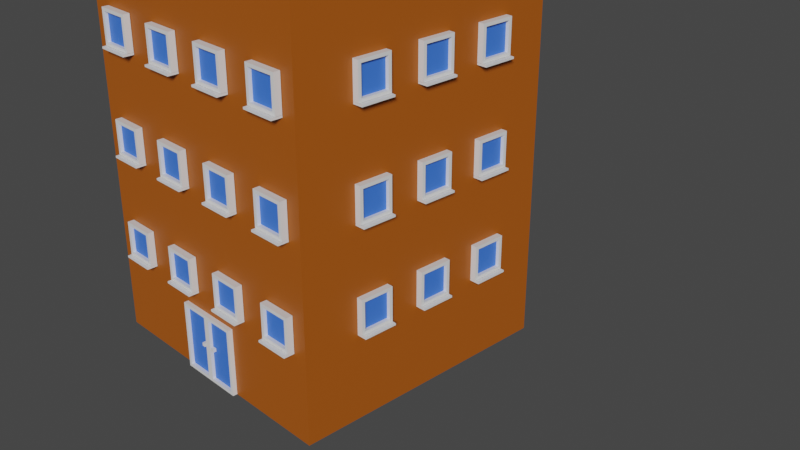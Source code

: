 # Source: bolk2.blend  (saved by Blender 2.82.7; exported with 4.5.12 LTS)
import bpy
from mathutils import Matrix  # noqa: F401  (used for matrix-valued properties, if any)

bpy.ops.wm.read_factory_settings(use_empty=True)
scene = bpy.context.scene
scene.name = 'Scene'

# ---- collections
col_collection = bpy.data.collections.new('Collection'); scene.collection.children.link(col_collection)
col_jedmastronaokien = bpy.data.collections.new('jedmaStronaOkien'); col_collection.children.link(col_jedmastronaokien)
col_jedmastronaokien_003 = bpy.data.collections.new('jedmaStronaOkien.003'); col_collection.children.link(col_jedmastronaokien_003)
col_jedmastronaokien_001 = bpy.data.collections.new('jedmaStronaOkien.001'); col_collection.children.link(col_jedmastronaokien_001)
col_jedmastronaokien_004 = bpy.data.collections.new('jedmaStronaOkien.004'); col_collection.children.link(col_jedmastronaokien_004)
col_jedmastronaokien_002 = bpy.data.collections.new('jedmaStronaOkien.002'); col_collection.children.link(col_jedmastronaokien_002)
col_jedmastronaokien_005 = bpy.data.collections.new('jedmaStronaOkien.005'); col_collection.children.link(col_jedmastronaokien_005)

# ---- materials (node trees are filled in below, after node groups)
mat_material_001 = bpy.data.materials.new('Material.001')
mat_material_001.use_transparent_shadow = False
mat_dach = bpy.data.materials.new('Dach')
mat_dach.use_transparent_shadow = False
mat_okno = bpy.data.materials.new('Okno')
mat_okno.use_transparent_shadow = False
mat_rama = bpy.data.materials.new('Rama')
mat_rama.use_transparent_shadow = False

# ---- material node trees
mat_material_001.use_nodes = True; mat_material_001.node_tree.nodes.clear()
_N = mat_material_001.node_tree.nodes; _L = mat_material_001.node_tree.links
n0 = _N.new('ShaderNodeOutputMaterial'); n0.name = 'Material Output'; n0.location = (300, 300)
n1 = _N.new('ShaderNodeBsdfPrincipled'); n1.name = 'Principled BSDF'; n1.location = (10, 300)
n1.distribution = 'GGX'
n1.subsurface_method = 'BURLEY'
n1.inputs[0].default_value = (0.3931, 0.09092, 0.004224, 1.0)
n1.inputs[3].default_value = 1.45
n1.inputs[27].default_value = (0.0, 0.0, 0.0, 1.0)
n1.inputs[28].default_value = 1.0
_L.new(n1.outputs[0], n0.inputs[0])
n0.is_active_output = True
mat_dach.use_nodes = True; mat_dach.node_tree.nodes.clear()
_N = mat_dach.node_tree.nodes; _L = mat_dach.node_tree.links
n0 = _N.new('ShaderNodeOutputMaterial'); n0.name = 'Material Output'; n0.location = (300, 300)
n1 = _N.new('ShaderNodeBsdfPrincipled'); n1.name = 'Principled BSDF'; n1.location = (10, 300)
n1.distribution = 'GGX'
n1.subsurface_method = 'BURLEY'
n1.inputs[0].default_value = (0.003095, 0.003095, 0.003095, 1.0)
n1.inputs[3].default_value = 1.45
n1.inputs[27].default_value = (0.0, 0.0, 0.0, 1.0)
n1.inputs[28].default_value = 1.0
_L.new(n1.outputs[0], n0.inputs[0])
n0.is_active_output = True
mat_okno.use_nodes = True; mat_okno.node_tree.nodes.clear()
_N = mat_okno.node_tree.nodes; _L = mat_okno.node_tree.links
n0 = _N.new('ShaderNodeOutputMaterial'); n0.name = 'Material Output'; n0.location = (300, 300)
n1 = _N.new('ShaderNodeBsdfPrincipled'); n1.name = 'Principled BSDF'; n1.location = (10, 300)
n1.distribution = 'GGX'
n1.subsurface_method = 'BURLEY'
n1.inputs[0].default_value = (0.04615, 0.1739, 0.8, 1.0)
n1.inputs[3].default_value = 1.45
n1.inputs[27].default_value = (0.0, 0.0, 0.0, 1.0)
n1.inputs[28].default_value = 1.0
_L.new(n1.outputs[0], n0.inputs[0])
n0.is_active_output = True
mat_rama.use_nodes = True; mat_rama.node_tree.nodes.clear()
_N = mat_rama.node_tree.nodes; _L = mat_rama.node_tree.links
n0 = _N.new('ShaderNodeOutputMaterial'); n0.name = 'Material Output'; n0.location = (300, 300)
n1 = _N.new('ShaderNodeBsdfPrincipled'); n1.name = 'Principled BSDF'; n1.location = (10, 300)
n1.distribution = 'GGX'
n1.subsurface_method = 'BURLEY'
n1.inputs[3].default_value = 1.45
n1.inputs[27].default_value = (0.0, 0.0, 0.0, 1.0)
n1.inputs[28].default_value = 1.0
_L.new(n1.outputs[0], n0.inputs[0])
n0.is_active_output = True

# ---- world
world_world = bpy.data.worlds.new('World'); scene.world = world_world
world_world.use_nodes = True; world_world.node_tree.nodes.clear()
_N = world_world.node_tree.nodes; _L = world_world.node_tree.links
n0 = _N.new('ShaderNodeOutputWorld'); n0.name = 'World Output'; n0.location = (300, 300)
n1 = _N.new('ShaderNodeBackground'); n1.name = 'Background'; n1.location = (10, 300)
n1.inputs[0].default_value = (0.05088, 0.05088, 0.05088, 1.0)
_L.new(n1.outputs[0], n0.inputs[0])
n0.is_active_output = True
world_world.color = (0.05088, 0.05088, 0.05088)
world_world.use_sun_shadow = False
world_world.sun_shadow_jitter_overblur = 0.0

# ---- cameras
cam_camera = bpy.data.cameras.new('Camera')
cam_camera.clip_end = 100.0
cam_camera.ortho_scale = 7.314

# ---- lights
light_light = bpy.data.lights.new('Light', 'SUN')
light_light.transmission_factor = 0.0
light_light.angle = 0.1993
light_light.energy = 3.0
light_light.shadow_soft_size = 0.1
light_light.shadow_cascade_max_distance = 1000.0

# ---- meshes
me_cube_001 = bpy.data.meshes.new('Cube.001')
me_cube_001.from_pydata([(-4.0, -4.0, 0.09419), (-3.695, -3.695, 14.59), (-4.0, 4.0, 0.09419), (-3.695, 3.695, 14.59), (4.0, -4.0, 0.09419), (3.695, -3.695, 14.59), (4.0, 4.0, 0.09419), (3.695, 3.695, 14.59), (-4.0, -4.0, 14.59), (-4.0, 4.0, 14.59), (4.0, 4.0, 14.59), (4.0, -4.0, 14.59), (-3.695, -3.695, 14.19), (-3.695, 3.695, 14.19), (3.695, 3.695, 14.19), (3.695, -3.695, 14.19)], [], [(0, 8, 9, 2), (2, 9, 10, 6), (6, 10, 11, 4), (4, 11, 8, 0), (2, 6, 4, 0), (1, 5, 15, 12), (1, 3, 9, 8), (3, 7, 10, 9), (7, 5, 11, 10), (5, 1, 8, 11), (14, 13, 12, 15), (7, 3, 13, 14), (5, 7, 14, 15), (3, 1, 12, 13)])
me_cube_001.polygons.foreach_set('material_index', [0, 0, 0, 0, 0, 0, 0, 0, 0, 0, 1, 0, 0, 0])
_uv = me_cube_001.uv_layers.new(name='UVMap')
_uv.uv.foreach_set('vector', [0.375, 0.0, 0.625, 0.0, 0.625, 0.25, 0.375, 0.25, 0.375, 0.25, 0.625, 0.25, 0.625, 0.5, 0.375, 0.5, 0.375, 0.5, 0.625, 0.5, 0.625, 0.75, 0.375, 0.75, 0.375, 0.75, 0.625, 0.75, 0.625, 1.0, 0.375, 1.0, 0.125, 0.5, 0.375, 0.5, 0.375, 0.75, 0.125, 0.75, 0.8655, 0.7405, 0.6345, 0.7405, 0.6345, 0.7405, 0.8655, 0.7405, 0.8655, 0.7405, 0.8655, 0.5095, 0.875, 0.5, 0.875, 0.75, 0.8655, 0.5095, 0.6345, 0.5095, 0.625, 0.5, 0.875, 0.5, 0.6345, 0.5095, 0.6345, 0.7405, 0.625, 0.75, 0.625, 0.5, 0.6345, 0.7405, 0.8655, 0.7405, 0.875, 0.75, 0.625, 0.75, 0.6345, 0.5095, 0.8655, 0.5095, 0.8655, 0.7405, 0.6345, 0.7405, 0.6345, 0.5095, 0.8655, 0.5095, 0.8655, 0.5095, 0.6345, 0.5095, 0.6345, 0.7405, 0.6345, 0.5095, 0.6345, 0.5095, 0.6345, 0.7405, 0.8655, 0.5095, 0.8655, 0.7405, 0.8655, 0.7405, 0.8655, 0.5095])
me_cube_001.materials.append(mat_material_001)
me_cube_001.materials.append(mat_dach)
me_cube_001.use_remesh_fix_poles = True
me_cube_001.use_remesh_preserve_attributes = False
me_cube_001.use_mirror_vertex_groups = False
me_cube_001.update()
me_cube_002 = bpy.data.meshes.new('Cube.002')
me_cube_002.from_pydata([(-0.4067, -0.06253, -0.2281), (-0.4067, -0.06253, 0.5843), (-0.5005, 0.1306, -0.3219), (-0.5005, 0.1306, 0.6781), (0.4057, -0.06253, -0.2281), (0.4057, -0.06253, 0.5843), (0.4995, 0.1306, -0.3219), (0.4995, 0.1306, 0.6781), (-0.5005, -0.06253, -0.3219), (-0.5005, -0.06253, 0.6781), (0.4995, -0.06253, 0.6781), (0.4995, -0.06253, -0.3219), (-0.4067, 0.04148, -0.2281), (-0.4067, 0.04148, 0.5843), (0.4057, 0.04148, 0.5843), (0.4057, 0.04148, -0.2281), (-0.499, 0.1318, -0.3277), (0.501, 0.1318, -0.3277), (-0.499, -0.1789, -0.3277), (0.501, -0.1789, -0.3277), (-0.499, 0.1318, -0.3847), (-0.499, -0.1789, -0.3847), (0.501, 0.1318, -0.3847), (0.501, -0.1789, -0.3847)], [], [(8, 9, 3, 2), (6, 7, 10, 11), (0, 4, 15, 12), (7, 3, 9, 10), (0, 1, 9, 8), (5, 4, 11, 10), (4, 0, 8, 11), (1, 5, 10, 9), (15, 14, 13, 12), (1, 0, 12, 13), (5, 1, 13, 14), (4, 5, 14, 15), (16, 18, 19, 17), (20, 22, 23, 21), (17, 19, 23, 22), (18, 16, 20, 21), (19, 18, 21, 23)])
me_cube_002.polygons.foreach_set('material_index', [1, 1, 1, 1, 1, 1, 1, 1, 0, 1, 1, 1, 1, 1, 1, 1, 1])
_uv = me_cube_002.uv_layers.new(name='UVMap')
_uv.uv.foreach_set('vector', [0.375, 0.0, 0.625, 0.0, 0.625, 0.25, 0.375, 0.25, 0.375, 0.5, 0.625, 0.5, 0.625, 0.75, 0.375, 0.75, 0.3984, 0.9766, 0.3984, 0.7734, 0.3984, 0.7734, 0.3984, 0.9766, 0.625, 0.5, 0.875, 0.5, 0.875, 0.75, 0.625, 0.75, 0.3984, 0.9766, 0.6016, 0.9766, 0.625, 1.0, 0.375, 1.0, 0.6016, 0.7734, 0.3984, 0.7734, 0.375, 0.75, 0.625, 0.75, 0.3984, 0.7734, 0.3984, 0.9766, 0.375, 1.0, 0.375, 0.75, 0.6016, 0.9766, 0.6016, 0.7734, 0.625, 0.75, 0.625, 1.0, 0.3984, 0.7734, 0.6016, 0.7734, 0.6016, 0.9766, 0.3984, 0.9766, 0.6016, 0.9766, 0.3984, 0.9766, 0.3984, 0.9766, 0.6016, 0.9766, 0.6016, 0.7734, 0.6016, 0.9766, 0.6016, 0.9766, 0.6016, 0.7734, 0.3984, 0.7734, 0.6016, 0.7734, 0.6016, 0.7734, 0.3984, 0.7734, 0.125, 0.5, 0.125, 0.75, 0.375, 0.75, 0.375, 0.5, 0.125, 0.5, 0.375, 0.5, 0.375, 0.75, 0.125, 0.75, 0.375, 0.5, 0.375, 0.75, 0.375, 0.75, 0.375, 0.5, 0.125, 0.75, 0.125, 0.5, 0.125, 0.5, 0.125, 0.75, 0.375, 0.75, 0.125, 0.75, 0.125, 0.75, 0.375, 0.75])
me_cube_002.materials.append(mat_okno)
me_cube_002.materials.append(mat_rama)
me_cube_002.use_remesh_fix_poles = True
me_cube_002.use_remesh_preserve_attributes = False
me_cube_002.use_mirror_vertex_groups = False
me_cube_002.update()
me_cube_003 = bpy.data.meshes.new('Cube.003')
me_cube_003.from_pydata([(-0.4067, -0.06253, -0.2281), (-0.4067, -0.06253, 0.5843), (-0.5005, 0.1306, -0.3219), (-0.5005, 0.1306, 0.6781), (0.4057, -0.06253, -0.2281), (0.4057, -0.06253, 0.5843), (0.4995, 0.1306, -0.3219), (0.4995, 0.1306, 0.6781), (-0.5005, -0.06253, -0.3219), (-0.5005, -0.06253, 0.6781), (0.4995, -0.06253, 0.6781), (0.4995, -0.06253, -0.3219), (-0.4067, 0.04148, -0.2281), (-0.4067, 0.04148, 0.5843), (0.4057, 0.04148, 0.5843), (0.4057, 0.04148, -0.2281), (-0.499, 0.1318, -0.3277), (0.501, 0.1318, -0.3277), (-0.499, -0.1789, -0.3277), (0.501, -0.1789, -0.3277), (-0.499, 0.1318, -0.3847), (-0.499, -0.1789, -0.3847), (0.501, 0.1318, -0.3847), (0.501, -0.1789, -0.3847)], [], [(8, 9, 3, 2), (6, 7, 10, 11), (0, 4, 15, 12), (7, 3, 9, 10), (0, 1, 9, 8), (5, 4, 11, 10), (4, 0, 8, 11), (1, 5, 10, 9), (15, 14, 13, 12), (1, 0, 12, 13), (5, 1, 13, 14), (4, 5, 14, 15), (16, 18, 19, 17), (20, 22, 23, 21), (17, 19, 23, 22), (18, 16, 20, 21), (19, 18, 21, 23)])
me_cube_003.polygons.foreach_set('material_index', [1, 1, 1, 1, 1, 1, 1, 1, 0, 1, 1, 1, 1, 1, 1, 1, 1])
_uv = me_cube_003.uv_layers.new(name='UVMap')
_uv.uv.foreach_set('vector', [0.375, 0.0, 0.625, 0.0, 0.625, 0.25, 0.375, 0.25, 0.375, 0.5, 0.625, 0.5, 0.625, 0.75, 0.375, 0.75, 0.3984, 0.9766, 0.3984, 0.7734, 0.3984, 0.7734, 0.3984, 0.9766, 0.625, 0.5, 0.875, 0.5, 0.875, 0.75, 0.625, 0.75, 0.3984, 0.9766, 0.6016, 0.9766, 0.625, 1.0, 0.375, 1.0, 0.6016, 0.7734, 0.3984, 0.7734, 0.375, 0.75, 0.625, 0.75, 0.3984, 0.7734, 0.3984, 0.9766, 0.375, 1.0, 0.375, 0.75, 0.6016, 0.9766, 0.6016, 0.7734, 0.625, 0.75, 0.625, 1.0, 0.3984, 0.7734, 0.6016, 0.7734, 0.6016, 0.9766, 0.3984, 0.9766, 0.6016, 0.9766, 0.3984, 0.9766, 0.3984, 0.9766, 0.6016, 0.9766, 0.6016, 0.7734, 0.6016, 0.9766, 0.6016, 0.9766, 0.6016, 0.7734, 0.3984, 0.7734, 0.6016, 0.7734, 0.6016, 0.7734, 0.3984, 0.7734, 0.125, 0.5, 0.125, 0.75, 0.375, 0.75, 0.375, 0.5, 0.125, 0.5, 0.375, 0.5, 0.375, 0.75, 0.125, 0.75, 0.375, 0.5, 0.375, 0.75, 0.375, 0.75, 0.375, 0.5, 0.125, 0.75, 0.125, 0.5, 0.125, 0.5, 0.125, 0.75, 0.375, 0.75, 0.125, 0.75, 0.125, 0.75, 0.375, 0.75])
me_cube_003.materials.append(mat_okno)
me_cube_003.materials.append(mat_rama)
me_cube_003.use_remesh_fix_poles = True
me_cube_003.use_remesh_preserve_attributes = False
me_cube_003.use_mirror_vertex_groups = False
me_cube_003.update()
me_cube_004 = bpy.data.meshes.new('Cube.004')
me_cube_004.from_pydata([(-0.4067, -0.06253, -0.2281), (-0.4067, -0.06253, 0.5843), (-0.5005, 0.1306, -0.3219), (-0.5005, 0.1306, 0.6781), (0.4057, -0.06253, -0.2281), (0.4057, -0.06253, 0.5843), (0.4995, 0.1306, -0.3219), (0.4995, 0.1306, 0.6781), (-0.5005, -0.06253, -0.3219), (-0.5005, -0.06253, 0.6781), (0.4995, -0.06253, 0.6781), (0.4995, -0.06253, -0.3219), (-0.4067, 0.04148, -0.2281), (-0.4067, 0.04148, 0.5843), (0.4057, 0.04148, 0.5843), (0.4057, 0.04148, -0.2281), (-0.499, 0.1318, -0.3277), (0.501, 0.1318, -0.3277), (-0.499, -0.1789, -0.3277), (0.501, -0.1789, -0.3277), (-0.499, 0.1318, -0.3847), (-0.499, -0.1789, -0.3847), (0.501, 0.1318, -0.3847), (0.501, -0.1789, -0.3847)], [], [(8, 9, 3, 2), (6, 7, 10, 11), (0, 4, 15, 12), (7, 3, 9, 10), (0, 1, 9, 8), (5, 4, 11, 10), (4, 0, 8, 11), (1, 5, 10, 9), (15, 14, 13, 12), (1, 0, 12, 13), (5, 1, 13, 14), (4, 5, 14, 15), (16, 18, 19, 17), (20, 22, 23, 21), (17, 19, 23, 22), (18, 16, 20, 21), (19, 18, 21, 23)])
me_cube_004.polygons.foreach_set('material_index', [1, 1, 1, 1, 1, 1, 1, 1, 0, 1, 1, 1, 1, 1, 1, 1, 1])
_uv = me_cube_004.uv_layers.new(name='UVMap')
_uv.uv.foreach_set('vector', [0.375, 0.0, 0.625, 0.0, 0.625, 0.25, 0.375, 0.25, 0.375, 0.5, 0.625, 0.5, 0.625, 0.75, 0.375, 0.75, 0.3984, 0.9766, 0.3984, 0.7734, 0.3984, 0.7734, 0.3984, 0.9766, 0.625, 0.5, 0.875, 0.5, 0.875, 0.75, 0.625, 0.75, 0.3984, 0.9766, 0.6016, 0.9766, 0.625, 1.0, 0.375, 1.0, 0.6016, 0.7734, 0.3984, 0.7734, 0.375, 0.75, 0.625, 0.75, 0.3984, 0.7734, 0.3984, 0.9766, 0.375, 1.0, 0.375, 0.75, 0.6016, 0.9766, 0.6016, 0.7734, 0.625, 0.75, 0.625, 1.0, 0.3984, 0.7734, 0.6016, 0.7734, 0.6016, 0.9766, 0.3984, 0.9766, 0.6016, 0.9766, 0.3984, 0.9766, 0.3984, 0.9766, 0.6016, 0.9766, 0.6016, 0.7734, 0.6016, 0.9766, 0.6016, 0.9766, 0.6016, 0.7734, 0.3984, 0.7734, 0.6016, 0.7734, 0.6016, 0.7734, 0.3984, 0.7734, 0.125, 0.5, 0.125, 0.75, 0.375, 0.75, 0.375, 0.5, 0.125, 0.5, 0.375, 0.5, 0.375, 0.75, 0.125, 0.75, 0.375, 0.5, 0.375, 0.75, 0.375, 0.75, 0.375, 0.5, 0.125, 0.75, 0.125, 0.5, 0.125, 0.5, 0.125, 0.75, 0.375, 0.75, 0.125, 0.75, 0.125, 0.75, 0.375, 0.75])
me_cube_004.materials.append(mat_okno)
me_cube_004.materials.append(mat_rama)
me_cube_004.use_remesh_fix_poles = True
me_cube_004.use_remesh_preserve_attributes = False
me_cube_004.use_mirror_vertex_groups = False
me_cube_004.update()
me_cube_005 = bpy.data.meshes.new('Cube.005')
me_cube_005.from_pydata([(-0.4067, -0.06253, -0.2281), (-0.4067, -0.06253, 0.5843), (-0.5005, 0.1306, -0.3219), (-0.5005, 0.1306, 0.6781), (0.4057, -0.06253, -0.2281), (0.4057, -0.06253, 0.5843), (0.4995, 0.1306, -0.3219), (0.4995, 0.1306, 0.6781), (-0.5005, -0.06253, -0.3219), (-0.5005, -0.06253, 0.6781), (0.4995, -0.06253, 0.6781), (0.4995, -0.06253, -0.3219), (-0.4067, 0.04148, -0.2281), (-0.4067, 0.04148, 0.5843), (0.4057, 0.04148, 0.5843), (0.4057, 0.04148, -0.2281), (-0.499, 0.1318, -0.3277), (0.501, 0.1318, -0.3277), (-0.499, -0.1789, -0.3277), (0.501, -0.1789, -0.3277), (-0.499, 0.1318, -0.3847), (-0.499, -0.1789, -0.3847), (0.501, 0.1318, -0.3847), (0.501, -0.1789, -0.3847)], [], [(8, 9, 3, 2), (6, 7, 10, 11), (0, 4, 15, 12), (7, 3, 9, 10), (0, 1, 9, 8), (5, 4, 11, 10), (4, 0, 8, 11), (1, 5, 10, 9), (15, 14, 13, 12), (1, 0, 12, 13), (5, 1, 13, 14), (4, 5, 14, 15), (16, 18, 19, 17), (20, 22, 23, 21), (17, 19, 23, 22), (18, 16, 20, 21), (19, 18, 21, 23)])
me_cube_005.polygons.foreach_set('material_index', [1, 1, 1, 1, 1, 1, 1, 1, 0, 1, 1, 1, 1, 1, 1, 1, 1])
_uv = me_cube_005.uv_layers.new(name='UVMap')
_uv.uv.foreach_set('vector', [0.375, 0.0, 0.625, 0.0, 0.625, 0.25, 0.375, 0.25, 0.375, 0.5, 0.625, 0.5, 0.625, 0.75, 0.375, 0.75, 0.3984, 0.9766, 0.3984, 0.7734, 0.3984, 0.7734, 0.3984, 0.9766, 0.625, 0.5, 0.875, 0.5, 0.875, 0.75, 0.625, 0.75, 0.3984, 0.9766, 0.6016, 0.9766, 0.625, 1.0, 0.375, 1.0, 0.6016, 0.7734, 0.3984, 0.7734, 0.375, 0.75, 0.625, 0.75, 0.3984, 0.7734, 0.3984, 0.9766, 0.375, 1.0, 0.375, 0.75, 0.6016, 0.9766, 0.6016, 0.7734, 0.625, 0.75, 0.625, 1.0, 0.3984, 0.7734, 0.6016, 0.7734, 0.6016, 0.9766, 0.3984, 0.9766, 0.6016, 0.9766, 0.3984, 0.9766, 0.3984, 0.9766, 0.6016, 0.9766, 0.6016, 0.7734, 0.6016, 0.9766, 0.6016, 0.9766, 0.6016, 0.7734, 0.3984, 0.7734, 0.6016, 0.7734, 0.6016, 0.7734, 0.3984, 0.7734, 0.125, 0.5, 0.125, 0.75, 0.375, 0.75, 0.375, 0.5, 0.125, 0.5, 0.375, 0.5, 0.375, 0.75, 0.125, 0.75, 0.375, 0.5, 0.375, 0.75, 0.375, 0.75, 0.375, 0.5, 0.125, 0.75, 0.125, 0.5, 0.125, 0.5, 0.125, 0.75, 0.375, 0.75, 0.125, 0.75, 0.125, 0.75, 0.375, 0.75])
me_cube_005.materials.append(mat_okno)
me_cube_005.materials.append(mat_rama)
me_cube_005.use_remesh_fix_poles = True
me_cube_005.use_remesh_preserve_attributes = False
me_cube_005.use_mirror_vertex_groups = False
me_cube_005.update()
me_cube_006 = bpy.data.meshes.new('Cube.006')
me_cube_006.from_pydata([(-0.4067, -0.06253, -0.2281), (-0.4067, -0.06253, 0.5843), (-0.5005, 0.1306, -0.3219), (-0.5005, 0.1306, 0.6781), (0.4057, -0.06253, -0.2281), (0.4057, -0.06253, 0.5843), (0.4995, 0.1306, -0.3219), (0.4995, 0.1306, 0.6781), (-0.5005, -0.06253, -0.3219), (-0.5005, -0.06253, 0.6781), (0.4995, -0.06253, 0.6781), (0.4995, -0.06253, -0.3219), (-0.4067, 0.04148, -0.2281), (-0.4067, 0.04148, 0.5843), (0.4057, 0.04148, 0.5843), (0.4057, 0.04148, -0.2281), (-0.499, 0.1318, -0.3277), (0.501, 0.1318, -0.3277), (-0.499, -0.1789, -0.3277), (0.501, -0.1789, -0.3277), (-0.499, 0.1318, -0.3847), (-0.499, -0.1789, -0.3847), (0.501, 0.1318, -0.3847), (0.501, -0.1789, -0.3847)], [], [(8, 9, 3, 2), (6, 7, 10, 11), (0, 4, 15, 12), (7, 3, 9, 10), (0, 1, 9, 8), (5, 4, 11, 10), (4, 0, 8, 11), (1, 5, 10, 9), (15, 14, 13, 12), (1, 0, 12, 13), (5, 1, 13, 14), (4, 5, 14, 15), (16, 18, 19, 17), (20, 22, 23, 21), (17, 19, 23, 22), (18, 16, 20, 21), (19, 18, 21, 23)])
me_cube_006.polygons.foreach_set('material_index', [1, 1, 1, 1, 1, 1, 1, 1, 0, 1, 1, 1, 1, 1, 1, 1, 1])
_uv = me_cube_006.uv_layers.new(name='UVMap')
_uv.uv.foreach_set('vector', [0.375, 0.0, 0.625, 0.0, 0.625, 0.25, 0.375, 0.25, 0.375, 0.5, 0.625, 0.5, 0.625, 0.75, 0.375, 0.75, 0.3984, 0.9766, 0.3984, 0.7734, 0.3984, 0.7734, 0.3984, 0.9766, 0.625, 0.5, 0.875, 0.5, 0.875, 0.75, 0.625, 0.75, 0.3984, 0.9766, 0.6016, 0.9766, 0.625, 1.0, 0.375, 1.0, 0.6016, 0.7734, 0.3984, 0.7734, 0.375, 0.75, 0.625, 0.75, 0.3984, 0.7734, 0.3984, 0.9766, 0.375, 1.0, 0.375, 0.75, 0.6016, 0.9766, 0.6016, 0.7734, 0.625, 0.75, 0.625, 1.0, 0.3984, 0.7734, 0.6016, 0.7734, 0.6016, 0.9766, 0.3984, 0.9766, 0.6016, 0.9766, 0.3984, 0.9766, 0.3984, 0.9766, 0.6016, 0.9766, 0.6016, 0.7734, 0.6016, 0.9766, 0.6016, 0.9766, 0.6016, 0.7734, 0.3984, 0.7734, 0.6016, 0.7734, 0.6016, 0.7734, 0.3984, 0.7734, 0.125, 0.5, 0.125, 0.75, 0.375, 0.75, 0.375, 0.5, 0.125, 0.5, 0.375, 0.5, 0.375, 0.75, 0.125, 0.75, 0.375, 0.5, 0.375, 0.75, 0.375, 0.75, 0.375, 0.5, 0.125, 0.75, 0.125, 0.5, 0.125, 0.5, 0.125, 0.75, 0.375, 0.75, 0.125, 0.75, 0.125, 0.75, 0.375, 0.75])
me_cube_006.materials.append(mat_okno)
me_cube_006.materials.append(mat_rama)
me_cube_006.use_remesh_fix_poles = True
me_cube_006.use_remesh_preserve_attributes = False
me_cube_006.use_mirror_vertex_groups = False
me_cube_006.update()
me_cube_007 = bpy.data.meshes.new('Cube.007')
me_cube_007.from_pydata([(-0.4067, -0.06253, -0.2281), (-0.4067, -0.06253, 0.5843), (-0.5005, 0.1306, -0.3219), (-0.5005, 0.1306, 0.6781), (0.4057, -0.06253, -0.2281), (0.4057, -0.06253, 0.5843), (0.4995, 0.1306, -0.3219), (0.4995, 0.1306, 0.6781), (-0.5005, -0.06253, -0.3219), (-0.5005, -0.06253, 0.6781), (0.4995, -0.06253, 0.6781), (0.4995, -0.06253, -0.3219), (-0.4067, 0.04148, -0.2281), (-0.4067, 0.04148, 0.5843), (0.4057, 0.04148, 0.5843), (0.4057, 0.04148, -0.2281), (-0.499, 0.1318, -0.3277), (0.501, 0.1318, -0.3277), (-0.499, -0.1789, -0.3277), (0.501, -0.1789, -0.3277), (-0.499, 0.1318, -0.3847), (-0.499, -0.1789, -0.3847), (0.501, 0.1318, -0.3847), (0.501, -0.1789, -0.3847)], [], [(8, 9, 3, 2), (6, 7, 10, 11), (0, 4, 15, 12), (7, 3, 9, 10), (0, 1, 9, 8), (5, 4, 11, 10), (4, 0, 8, 11), (1, 5, 10, 9), (15, 14, 13, 12), (1, 0, 12, 13), (5, 1, 13, 14), (4, 5, 14, 15), (16, 18, 19, 17), (20, 22, 23, 21), (17, 19, 23, 22), (18, 16, 20, 21), (19, 18, 21, 23)])
me_cube_007.polygons.foreach_set('material_index', [1, 1, 1, 1, 1, 1, 1, 1, 0, 1, 1, 1, 1, 1, 1, 1, 1])
_uv = me_cube_007.uv_layers.new(name='UVMap')
_uv.uv.foreach_set('vector', [0.375, 0.0, 0.625, 0.0, 0.625, 0.25, 0.375, 0.25, 0.375, 0.5, 0.625, 0.5, 0.625, 0.75, 0.375, 0.75, 0.3984, 0.9766, 0.3984, 0.7734, 0.3984, 0.7734, 0.3984, 0.9766, 0.625, 0.5, 0.875, 0.5, 0.875, 0.75, 0.625, 0.75, 0.3984, 0.9766, 0.6016, 0.9766, 0.625, 1.0, 0.375, 1.0, 0.6016, 0.7734, 0.3984, 0.7734, 0.375, 0.75, 0.625, 0.75, 0.3984, 0.7734, 0.3984, 0.9766, 0.375, 1.0, 0.375, 0.75, 0.6016, 0.9766, 0.6016, 0.7734, 0.625, 0.75, 0.625, 1.0, 0.3984, 0.7734, 0.6016, 0.7734, 0.6016, 0.9766, 0.3984, 0.9766, 0.6016, 0.9766, 0.3984, 0.9766, 0.3984, 0.9766, 0.6016, 0.9766, 0.6016, 0.7734, 0.6016, 0.9766, 0.6016, 0.9766, 0.6016, 0.7734, 0.3984, 0.7734, 0.6016, 0.7734, 0.6016, 0.7734, 0.3984, 0.7734, 0.125, 0.5, 0.125, 0.75, 0.375, 0.75, 0.375, 0.5, 0.125, 0.5, 0.375, 0.5, 0.375, 0.75, 0.125, 0.75, 0.375, 0.5, 0.375, 0.75, 0.375, 0.75, 0.375, 0.5, 0.125, 0.75, 0.125, 0.5, 0.125, 0.5, 0.125, 0.75, 0.375, 0.75, 0.125, 0.75, 0.125, 0.75, 0.375, 0.75])
me_cube_007.materials.append(mat_okno)
me_cube_007.materials.append(mat_rama)
me_cube_007.use_remesh_fix_poles = True
me_cube_007.use_remesh_preserve_attributes = False
me_cube_007.use_mirror_vertex_groups = False
me_cube_007.update()
me_cube_008 = bpy.data.meshes.new('Cube.008')
me_cube_008.from_pydata([(-0.4067, -0.06253, -0.2281), (-0.4067, -0.06253, 0.5843), (-0.5005, 0.1306, -0.3219), (-0.5005, 0.1306, 0.6781), (0.4057, -0.06253, -0.2281), (0.4057, -0.06253, 0.5843), (0.4995, 0.1306, -0.3219), (0.4995, 0.1306, 0.6781), (-0.5005, -0.06253, -0.3219), (-0.5005, -0.06253, 0.6781), (0.4995, -0.06253, 0.6781), (0.4995, -0.06253, -0.3219), (-0.4067, 0.04148, -0.2281), (-0.4067, 0.04148, 0.5843), (0.4057, 0.04148, 0.5843), (0.4057, 0.04148, -0.2281), (-0.499, 0.1318, -0.3277), (0.501, 0.1318, -0.3277), (-0.499, -0.1789, -0.3277), (0.501, -0.1789, -0.3277), (-0.499, 0.1318, -0.3847), (-0.499, -0.1789, -0.3847), (0.501, 0.1318, -0.3847), (0.501, -0.1789, -0.3847)], [], [(8, 9, 3, 2), (6, 7, 10, 11), (0, 4, 15, 12), (7, 3, 9, 10), (0, 1, 9, 8), (5, 4, 11, 10), (4, 0, 8, 11), (1, 5, 10, 9), (15, 14, 13, 12), (1, 0, 12, 13), (5, 1, 13, 14), (4, 5, 14, 15), (16, 18, 19, 17), (20, 22, 23, 21), (17, 19, 23, 22), (18, 16, 20, 21), (19, 18, 21, 23)])
me_cube_008.polygons.foreach_set('material_index', [1, 1, 1, 1, 1, 1, 1, 1, 0, 1, 1, 1, 1, 1, 1, 1, 1])
_uv = me_cube_008.uv_layers.new(name='UVMap')
_uv.uv.foreach_set('vector', [0.375, 0.0, 0.625, 0.0, 0.625, 0.25, 0.375, 0.25, 0.375, 0.5, 0.625, 0.5, 0.625, 0.75, 0.375, 0.75, 0.3984, 0.9766, 0.3984, 0.7734, 0.3984, 0.7734, 0.3984, 0.9766, 0.625, 0.5, 0.875, 0.5, 0.875, 0.75, 0.625, 0.75, 0.3984, 0.9766, 0.6016, 0.9766, 0.625, 1.0, 0.375, 1.0, 0.6016, 0.7734, 0.3984, 0.7734, 0.375, 0.75, 0.625, 0.75, 0.3984, 0.7734, 0.3984, 0.9766, 0.375, 1.0, 0.375, 0.75, 0.6016, 0.9766, 0.6016, 0.7734, 0.625, 0.75, 0.625, 1.0, 0.3984, 0.7734, 0.6016, 0.7734, 0.6016, 0.9766, 0.3984, 0.9766, 0.6016, 0.9766, 0.3984, 0.9766, 0.3984, 0.9766, 0.6016, 0.9766, 0.6016, 0.7734, 0.6016, 0.9766, 0.6016, 0.9766, 0.6016, 0.7734, 0.3984, 0.7734, 0.6016, 0.7734, 0.6016, 0.7734, 0.3984, 0.7734, 0.125, 0.5, 0.125, 0.75, 0.375, 0.75, 0.375, 0.5, 0.125, 0.5, 0.375, 0.5, 0.375, 0.75, 0.125, 0.75, 0.375, 0.5, 0.375, 0.75, 0.375, 0.75, 0.375, 0.5, 0.125, 0.75, 0.125, 0.5, 0.125, 0.5, 0.125, 0.75, 0.375, 0.75, 0.125, 0.75, 0.125, 0.75, 0.375, 0.75])
me_cube_008.materials.append(mat_okno)
me_cube_008.materials.append(mat_rama)
me_cube_008.use_remesh_fix_poles = True
me_cube_008.use_remesh_preserve_attributes = False
me_cube_008.use_mirror_vertex_groups = False
me_cube_008.update()
me_cube_009 = bpy.data.meshes.new('Cube.009')
me_cube_009.from_pydata([(-0.4067, -0.06253, -0.2281), (-0.4067, -0.06253, 0.5843), (-0.5005, 0.1306, -0.3219), (-0.5005, 0.1306, 0.6781), (0.4057, -0.06253, -0.2281), (0.4057, -0.06253, 0.5843), (0.4995, 0.1306, -0.3219), (0.4995, 0.1306, 0.6781), (-0.5005, -0.06253, -0.3219), (-0.5005, -0.06253, 0.6781), (0.4995, -0.06253, 0.6781), (0.4995, -0.06253, -0.3219), (-0.4067, 0.04148, -0.2281), (-0.4067, 0.04148, 0.5843), (0.4057, 0.04148, 0.5843), (0.4057, 0.04148, -0.2281), (-0.499, 0.1318, -0.3277), (0.501, 0.1318, -0.3277), (-0.499, -0.1789, -0.3277), (0.501, -0.1789, -0.3277), (-0.499, 0.1318, -0.3847), (-0.499, -0.1789, -0.3847), (0.501, 0.1318, -0.3847), (0.501, -0.1789, -0.3847)], [], [(8, 9, 3, 2), (6, 7, 10, 11), (0, 4, 15, 12), (7, 3, 9, 10), (0, 1, 9, 8), (5, 4, 11, 10), (4, 0, 8, 11), (1, 5, 10, 9), (15, 14, 13, 12), (1, 0, 12, 13), (5, 1, 13, 14), (4, 5, 14, 15), (16, 18, 19, 17), (20, 22, 23, 21), (17, 19, 23, 22), (18, 16, 20, 21), (19, 18, 21, 23)])
me_cube_009.polygons.foreach_set('material_index', [1, 1, 1, 1, 1, 1, 1, 1, 0, 1, 1, 1, 1, 1, 1, 1, 1])
_uv = me_cube_009.uv_layers.new(name='UVMap')
_uv.uv.foreach_set('vector', [0.375, 0.0, 0.625, 0.0, 0.625, 0.25, 0.375, 0.25, 0.375, 0.5, 0.625, 0.5, 0.625, 0.75, 0.375, 0.75, 0.3984, 0.9766, 0.3984, 0.7734, 0.3984, 0.7734, 0.3984, 0.9766, 0.625, 0.5, 0.875, 0.5, 0.875, 0.75, 0.625, 0.75, 0.3984, 0.9766, 0.6016, 0.9766, 0.625, 1.0, 0.375, 1.0, 0.6016, 0.7734, 0.3984, 0.7734, 0.375, 0.75, 0.625, 0.75, 0.3984, 0.7734, 0.3984, 0.9766, 0.375, 1.0, 0.375, 0.75, 0.6016, 0.9766, 0.6016, 0.7734, 0.625, 0.75, 0.625, 1.0, 0.3984, 0.7734, 0.6016, 0.7734, 0.6016, 0.9766, 0.3984, 0.9766, 0.6016, 0.9766, 0.3984, 0.9766, 0.3984, 0.9766, 0.6016, 0.9766, 0.6016, 0.7734, 0.6016, 0.9766, 0.6016, 0.9766, 0.6016, 0.7734, 0.3984, 0.7734, 0.6016, 0.7734, 0.6016, 0.7734, 0.3984, 0.7734, 0.125, 0.5, 0.125, 0.75, 0.375, 0.75, 0.375, 0.5, 0.125, 0.5, 0.375, 0.5, 0.375, 0.75, 0.125, 0.75, 0.375, 0.5, 0.375, 0.75, 0.375, 0.75, 0.375, 0.5, 0.125, 0.75, 0.125, 0.5, 0.125, 0.5, 0.125, 0.75, 0.375, 0.75, 0.125, 0.75, 0.125, 0.75, 0.375, 0.75])
me_cube_009.materials.append(mat_okno)
me_cube_009.materials.append(mat_rama)
me_cube_009.use_remesh_fix_poles = True
me_cube_009.use_remesh_preserve_attributes = False
me_cube_009.use_mirror_vertex_groups = False
me_cube_009.update()
me_cube_010 = bpy.data.meshes.new('Cube.010')
me_cube_010.from_pydata([(-0.9097, -1.0, -0.9097), (-0.9097, -1.0, 0.9097), (-1.0, -0.7125, -1.0), (-1.0, -0.7125, 1.0), (0.9127, -1.0, -0.9127), (0.9127, -1.0, 0.9127), (1.0, -0.7125, -1.0), (1.0, -0.7125, 1.0), (0.0, -0.7125, -1.0), (0.0, -0.7125, 1.0), (-0.09032, -1.0, -0.9097), (-0.09032, -1.0, 0.9097), (-1.0, -1.0, -1.0), (-1.0, -1.0, 1.0), (0.08727, -1.0, 0.9127), (0.08727, -1.0, -0.9127), (1.0, -1.0, 1.0), (1.0, -1.0, -1.0), (0.0, -1.0, -1.0), (0.0, -1.0, 1.0), (0.9127, -0.9, 0.9127), (0.9127, -0.9, -0.9127), (0.08727, -0.9, -0.9127), (0.08727, -0.9, 0.9127), (-0.9097, -0.9, -0.9097), (-0.9097, -0.9, 0.9097), (-0.09032, -0.9, 0.9097), (-0.09032, -0.9, -0.9097), (-0.2463, -1.013, -0.008605), (-0.2463, -1.013, 0.09139), (-0.2463, -0.9132, -0.008605), (-0.2463, -0.9132, 0.09139), (-0.1463, -1.013, -0.008605), (-0.1463, -1.013, 0.09139), (-0.1463, -0.9132, -0.008605), (-0.1463, -0.9132, 0.09139), (0.1413, -1.013, -0.008605), (0.1413, -1.013, 0.09139), (0.1413, -0.9132, -0.008605), (0.1413, -0.9132, 0.09139), (0.2413, -1.013, -0.008605), (0.2413, -1.013, 0.09139), (0.2413, -0.9132, -0.008605), (0.2413, -0.9132, 0.09139)], [], [(12, 13, 3, 2), (7, 9, 19, 16), (6, 7, 16, 17), (10, 11, 26, 27), (8, 6, 17, 18), (9, 3, 13, 19), (2, 8, 18, 12), (5, 14, 23, 20), (0, 1, 13, 12), (1, 11, 19, 13), (10, 0, 12, 18), (11, 10, 18, 19), (5, 4, 17, 16), (4, 15, 18, 17), (14, 5, 16, 19), (15, 14, 19, 18), (21, 20, 23, 22), (4, 5, 20, 21), (14, 15, 22, 23), (15, 4, 21, 22), (27, 26, 25, 24), (11, 1, 25, 26), (0, 10, 27, 24), (1, 0, 24, 25), (28, 29, 31, 30), (30, 31, 35, 34), (34, 35, 33, 32), (32, 33, 29, 28), (30, 34, 32, 28), (35, 31, 29, 33), (36, 37, 39, 38), (38, 39, 43, 42), (42, 43, 41, 40), (40, 41, 37, 36), (38, 42, 40, 36), (43, 39, 37, 41)])
me_cube_010.polygons.foreach_set('material_index', [0, 0, 0, 0, 0, 0, 0, 0, 0, 0, 0, 0, 0, 0, 0, 0, 1, 0, 0, 0, 1, 0, 0, 0, 0, 0, 0, 0, 0, 0, 0, 0, 0, 0, 0, 0])
_uv = me_cube_010.uv_layers.new(name='UVMap')
_uv.uv.foreach_set('vector', [0.375, 0.0, 0.625, 0.0, 0.625, 0.25, 0.375, 0.25, 0.625, 0.5, 0.75, 0.5, 0.75, 0.75, 0.625, 0.75, 0.375, 0.5, 0.625, 0.5, 0.625, 0.75, 0.375, 0.75, 0.3863, 0.8863, 0.6137, 0.8863, 0.6137, 0.8863, 0.3863, 0.8863, 0.25, 0.5, 0.375, 0.5, 0.375, 0.75, 0.25, 0.75, 0.75, 0.5, 0.875, 0.5, 0.875, 0.75, 0.75, 0.75, 0.125, 0.5, 0.25, 0.5, 0.25, 0.75, 0.125, 0.75, 0.6141, 0.7609, 0.6141, 0.8641, 0.6141, 0.8641, 0.6141, 0.7609, 0.3863, 0.9887, 0.6137, 0.9887, 0.625, 1.0, 0.375, 1.0, 0.6137, 0.9887, 0.6137, 0.8863, 0.625, 0.875, 0.625, 1.0, 0.3863, 0.8863, 0.3863, 0.9887, 0.375, 1.0, 0.375, 0.875, 0.6137, 0.8863, 0.3863, 0.8863, 0.375, 0.875, 0.625, 0.875, 0.6141, 0.7609, 0.3859, 0.7609, 0.375, 0.75, 0.625, 0.75, 0.3859, 0.7609, 0.3859, 0.8641, 0.375, 0.875, 0.375, 0.75, 0.6141, 0.8641, 0.6141, 0.7609, 0.625, 0.75, 0.625, 0.875, 0.3859, 0.8641, 0.6141, 0.8641, 0.625, 0.875, 0.375, 0.875, 0.3859, 0.7609, 0.6141, 0.7609, 0.6141, 0.8641, 0.3859, 0.8641, 0.3859, 0.7609, 0.6141, 0.7609, 0.6141, 0.7609, 0.3859, 0.7609, 0.6141, 0.8641, 0.3859, 0.8641, 0.3859, 0.8641, 0.6141, 0.8641, 0.3859, 0.8641, 0.3859, 0.7609, 0.3859, 0.7609, 0.3859, 0.8641, 0.3863, 0.8863, 0.6137, 0.8863, 0.6137, 0.9887, 0.3863, 0.9887, 0.6137, 0.8863, 0.6137, 0.9887, 0.6137, 0.9887, 0.6137, 0.8863, 0.3863, 0.9887, 0.3863, 0.8863, 0.3863, 0.8863, 0.3863, 0.9887, 0.6137, 0.9887, 0.3863, 0.9887, 0.3863, 0.9887, 0.6137, 0.9887, 0.375, 0.0, 0.625, 0.0, 0.625, 0.25, 0.375, 0.25, 0.375, 0.25, 0.625, 0.25, 0.625, 0.5, 0.375, 0.5, 0.375, 0.5, 0.625, 0.5, 0.625, 0.75, 0.375, 0.75, 0.375, 0.75, 0.625, 0.75, 0.625, 1.0, 0.375, 1.0, 0.125, 0.5, 0.375, 0.5, 0.375, 0.75, 0.125, 0.75, 0.625, 0.5, 0.875, 0.5, 0.875, 0.75, 0.625, 0.75, 0.375, 0.0, 0.625, 0.0, 0.625, 0.25, 0.375, 0.25, 0.375, 0.25, 0.625, 0.25, 0.625, 0.5, 0.375, 0.5, 0.375, 0.5, 0.625, 0.5, 0.625, 0.75, 0.375, 0.75, 0.375, 0.75, 0.625, 0.75, 0.625, 1.0, 0.375, 1.0, 0.125, 0.5, 0.375, 0.5, 0.375, 0.75, 0.125, 0.75, 0.625, 0.5, 0.875, 0.5, 0.875, 0.75, 0.625, 0.75])
me_cube_010.materials.append(mat_rama)
me_cube_010.materials.append(mat_okno)
me_cube_010.use_remesh_fix_poles = True
me_cube_010.use_remesh_preserve_attributes = False
me_cube_010.use_mirror_vertex_groups = False
me_cube_010.update()

# ---- objects
ob_light = bpy.data.objects.new('Light', light_light)
ob_camera = bpy.data.objects.new('Camera', cam_camera)
ob_cube = bpy.data.objects.new('Cube', me_cube_001)
ob_cube_001 = bpy.data.objects.new('Cube.001', me_cube_002)
ob_cube_002 = bpy.data.objects.new('Cube.002', me_cube_003)
ob_cube_003 = bpy.data.objects.new('Cube.003', me_cube_004)
ob_cube_004 = bpy.data.objects.new('Cube.004', me_cube_005)
ob_cube_005 = bpy.data.objects.new('Cube.005', me_cube_006)
ob_cube_006 = bpy.data.objects.new('Cube.006', me_cube_007)
ob_cube_007 = bpy.data.objects.new('Cube.007', me_cube_008)
ob_cube_008 = bpy.data.objects.new('Cube.008', me_cube_009)
ob_cube_022 = bpy.data.objects.new('Cube.022', me_cube_002)
ob_cube_023 = bpy.data.objects.new('Cube.023', me_cube_003)
ob_cube_024 = bpy.data.objects.new('Cube.024', me_cube_004)
ob_cube_025 = bpy.data.objects.new('Cube.025', me_cube_005)
ob_cube_026 = bpy.data.objects.new('Cube.026', me_cube_006)
ob_cube_027 = bpy.data.objects.new('Cube.027', me_cube_007)
ob_cube_028 = bpy.data.objects.new('Cube.028', me_cube_008)
ob_cube_029 = bpy.data.objects.new('Cube.029', me_cube_009)
ob_cube_009 = bpy.data.objects.new('Cube.009', me_cube_002)
ob_cube_010 = bpy.data.objects.new('Cube.010', me_cube_003)
ob_cube_011 = bpy.data.objects.new('Cube.011', me_cube_004)
ob_cube_013 = bpy.data.objects.new('Cube.013', me_cube_006)
ob_cube_014 = bpy.data.objects.new('Cube.014', me_cube_007)
ob_cube_015 = bpy.data.objects.new('Cube.015', me_cube_008)
ob_cube_030 = bpy.data.objects.new('Cube.030', me_cube_002)
ob_cube_031 = bpy.data.objects.new('Cube.031', me_cube_003)
ob_cube_032 = bpy.data.objects.new('Cube.032', me_cube_004)
ob_cube_033 = bpy.data.objects.new('Cube.033', me_cube_006)
ob_cube_034 = bpy.data.objects.new('Cube.034', me_cube_007)
ob_cube_035 = bpy.data.objects.new('Cube.035', me_cube_008)
ob_cube_012 = bpy.data.objects.new('Cube.012', me_cube_002)
ob_cube_016 = bpy.data.objects.new('Cube.016', me_cube_003)
ob_cube_017 = bpy.data.objects.new('Cube.017', me_cube_004)
ob_cube_018 = bpy.data.objects.new('Cube.018', me_cube_006)
ob_cube_019 = bpy.data.objects.new('Cube.019', me_cube_007)
ob_cube_020 = bpy.data.objects.new('Cube.020', me_cube_008)
ob_cube_021 = bpy.data.objects.new('Cube.021', me_cube_010)
ob_cube_036 = bpy.data.objects.new('Cube.036', me_cube_002)
ob_cube_037 = bpy.data.objects.new('Cube.037', me_cube_003)
ob_cube_038 = bpy.data.objects.new('Cube.038', me_cube_004)
ob_cube_039 = bpy.data.objects.new('Cube.039', me_cube_006)
ob_cube_040 = bpy.data.objects.new('Cube.040', me_cube_007)
ob_cube_041 = bpy.data.objects.new('Cube.041', me_cube_008)

# ---- transforms, parenting, visibility, modifiers, constraints
ob_light.location = (8.876, -16.21, 14.17)
ob_light.rotation_euler = (0.9223, -0.635, 1.186)
ob_light.lock_rotations_4d = False
ob_light.empty_display_type = 'ARROWS'
ob_light.color = (0.0, 0.0, 0.0, 0.0)
ob_light.lineart.crease_threshold = 0.0
ob_camera.location = (21.57, -17.5, 17.13)
ob_camera.rotation_euler = (1.109, 0.0, 0.8149)
ob_camera.lock_rotations_4d = False
ob_camera.empty_display_type = 'ARROWS'
ob_camera.color = (0.0, 0.0, 0.0, 0.0)
ob_camera.display_type = 'WIRE'
ob_camera.lineart.crease_threshold = 0.0
ob_cube.location = (0.0, 0.0, 0.0)
ob_cube.lineart.crease_threshold = 0.0
ob_cube_001.location = (3.087, -4.14, 2.965)
ob_cube_001.lineart.crease_threshold = 0.0
ob_cube_002.location = (1.087, -4.14, 2.965)
ob_cube_002.lineart.crease_threshold = 0.0
ob_cube_003.location = (-0.9131, -4.14, 2.965)
ob_cube_003.lineart.crease_threshold = 0.0
ob_cube_004.location = (-2.913, -4.14, 2.965)
ob_cube_004.lineart.crease_threshold = 0.0
ob_cube_005.location = (3.087, -4.14, 5.965)
ob_cube_005.lineart.crease_threshold = 0.0
ob_cube_006.location = (1.087, -4.14, 5.965)
ob_cube_006.lineart.crease_threshold = 0.0
ob_cube_007.location = (-0.9131, -4.14, 5.965)
ob_cube_007.lineart.crease_threshold = 0.0
ob_cube_008.location = (-2.913, -4.14, 5.965)
ob_cube_008.lineart.crease_threshold = 0.0
ob_cube_022.location = (3.087, -4.14, 8.965)
ob_cube_022.lineart.crease_threshold = 0.0
ob_cube_023.location = (1.087, -4.14, 8.965)
ob_cube_023.lineart.crease_threshold = 0.0
ob_cube_024.location = (-0.9131, -4.14, 8.965)
ob_cube_024.lineart.crease_threshold = 0.0
ob_cube_025.location = (-2.913, -4.14, 8.965)
ob_cube_025.lineart.crease_threshold = 0.0
ob_cube_026.location = (3.087, -4.14, 11.96)
ob_cube_026.lineart.crease_threshold = 0.0
ob_cube_027.location = (1.087, -4.14, 11.96)
ob_cube_027.lineart.crease_threshold = 0.0
ob_cube_028.location = (-0.9131, -4.14, 11.96)
ob_cube_028.lineart.crease_threshold = 0.0
ob_cube_029.location = (-2.913, -4.14, 11.96)
ob_cube_029.lineart.crease_threshold = 0.0
ob_cube_009.location = (4.117, 2.143, 2.965)
ob_cube_009.rotation_euler = (0.0, -0.0, 1.571)
ob_cube_009.lineart.crease_threshold = 0.0
ob_cube_010.location = (4.117, 0.1432, 2.965)
ob_cube_010.rotation_euler = (0.0, -0.0, 1.571)
ob_cube_010.lineart.crease_threshold = 0.0
ob_cube_011.location = (4.117, -1.857, 2.965)
ob_cube_011.rotation_euler = (0.0, -0.0, 1.571)
ob_cube_011.lineart.crease_threshold = 0.0
ob_cube_013.location = (4.117, 2.143, 5.965)
ob_cube_013.rotation_euler = (0.0, -0.0, 1.571)
ob_cube_013.lineart.crease_threshold = 0.0
ob_cube_014.location = (4.117, 0.1432, 5.965)
ob_cube_014.rotation_euler = (0.0, -0.0, 1.571)
ob_cube_014.lineart.crease_threshold = 0.0
ob_cube_015.location = (4.117, -1.857, 5.965)
ob_cube_015.rotation_euler = (0.0, -0.0, 1.571)
ob_cube_015.lineart.crease_threshold = 0.0
ob_cube_030.location = (4.117, 2.143, 8.965)
ob_cube_030.rotation_euler = (0.0, -0.0, 1.571)
ob_cube_030.lineart.crease_threshold = 0.0
ob_cube_031.location = (4.117, 0.1432, 8.965)
ob_cube_031.rotation_euler = (0.0, -0.0, 1.571)
ob_cube_031.lineart.crease_threshold = 0.0
ob_cube_032.location = (4.117, -1.857, 8.965)
ob_cube_032.rotation_euler = (0.0, -0.0, 1.571)
ob_cube_032.lineart.crease_threshold = 0.0
ob_cube_033.location = (4.117, 2.143, 11.96)
ob_cube_033.rotation_euler = (0.0, -0.0, 1.571)
ob_cube_033.lineart.crease_threshold = 0.0
ob_cube_034.location = (4.117, 0.1432, 11.96)
ob_cube_034.rotation_euler = (0.0, -0.0, 1.571)
ob_cube_034.lineart.crease_threshold = 0.0
ob_cube_035.location = (4.117, -1.857, 11.96)
ob_cube_035.rotation_euler = (0.0, -0.0, 1.571)
ob_cube_035.lineart.crease_threshold = 0.0
ob_cube_012.location = (-4.066, -1.857, 2.965)
ob_cube_012.rotation_euler = (0.0, -0.0, 4.712)
ob_cube_012.lineart.crease_threshold = 0.0
ob_cube_016.location = (-4.066, 0.1432, 2.965)
ob_cube_016.rotation_euler = (0.0, -0.0, 4.712)
ob_cube_016.lineart.crease_threshold = 0.0
ob_cube_017.location = (-4.066, 2.143, 2.965)
ob_cube_017.rotation_euler = (0.0, -0.0, 4.712)
ob_cube_017.lineart.crease_threshold = 0.0
ob_cube_018.location = (-4.066, -1.857, 5.965)
ob_cube_018.rotation_euler = (0.0, -0.0, 4.712)
ob_cube_018.lineart.crease_threshold = 0.0
ob_cube_019.location = (-4.066, 0.1432, 5.965)
ob_cube_019.rotation_euler = (0.0, -0.0, 4.712)
ob_cube_019.lineart.crease_threshold = 0.0
ob_cube_020.location = (-4.066, 2.143, 5.965)
ob_cube_020.rotation_euler = (0.0, -0.0, 4.712)
ob_cube_020.lineart.crease_threshold = 0.0
ob_cube_021.location = (0.0, -3.132, 1.096)
ob_cube_021.lineart.crease_threshold = 0.0
ob_cube_036.location = (-4.066, -1.857, 8.965)
ob_cube_036.rotation_euler = (0.0, -0.0, 4.712)
ob_cube_036.lineart.crease_threshold = 0.0
ob_cube_037.location = (-4.066, 0.1432, 8.965)
ob_cube_037.rotation_euler = (0.0, -0.0, 4.712)
ob_cube_037.lineart.crease_threshold = 0.0
ob_cube_038.location = (-4.066, 2.143, 8.965)
ob_cube_038.rotation_euler = (0.0, -0.0, 4.712)
ob_cube_038.lineart.crease_threshold = 0.0
ob_cube_039.location = (-4.066, -1.857, 11.96)
ob_cube_039.rotation_euler = (0.0, -0.0, 4.712)
ob_cube_039.lineart.crease_threshold = 0.0
ob_cube_040.location = (-4.066, 0.1432, 11.96)
ob_cube_040.rotation_euler = (0.0, -0.0, 4.712)
ob_cube_040.lineart.crease_threshold = 0.0
ob_cube_041.location = (-4.066, 2.143, 11.96)
ob_cube_041.rotation_euler = (0.0, -0.0, 4.712)
ob_cube_041.lineart.crease_threshold = 0.0

# ---- collection membership
col_collection.objects.link(ob_light)
col_collection.objects.link(ob_camera)
col_collection.objects.link(ob_cube)
col_jedmastronaokien.objects.link(ob_cube_001)
col_jedmastronaokien.objects.link(ob_cube_002)
col_jedmastronaokien.objects.link(ob_cube_003)
col_jedmastronaokien.objects.link(ob_cube_004)
col_jedmastronaokien.objects.link(ob_cube_005)
col_jedmastronaokien.objects.link(ob_cube_006)
col_jedmastronaokien.objects.link(ob_cube_007)
col_jedmastronaokien.objects.link(ob_cube_008)
col_jedmastronaokien_003.objects.link(ob_cube_022)
col_jedmastronaokien_003.objects.link(ob_cube_023)
col_jedmastronaokien_003.objects.link(ob_cube_024)
col_jedmastronaokien_003.objects.link(ob_cube_025)
col_jedmastronaokien_003.objects.link(ob_cube_026)
col_jedmastronaokien_003.objects.link(ob_cube_027)
col_jedmastronaokien_003.objects.link(ob_cube_028)
col_jedmastronaokien_003.objects.link(ob_cube_029)
col_jedmastronaokien_001.objects.link(ob_cube_009)
col_jedmastronaokien_001.objects.link(ob_cube_010)
col_jedmastronaokien_001.objects.link(ob_cube_011)
col_jedmastronaokien_001.objects.link(ob_cube_013)
col_jedmastronaokien_001.objects.link(ob_cube_014)
col_jedmastronaokien_001.objects.link(ob_cube_015)
col_jedmastronaokien_004.objects.link(ob_cube_030)
col_jedmastronaokien_004.objects.link(ob_cube_031)
col_jedmastronaokien_004.objects.link(ob_cube_032)
col_jedmastronaokien_004.objects.link(ob_cube_033)
col_jedmastronaokien_004.objects.link(ob_cube_034)
col_jedmastronaokien_004.objects.link(ob_cube_035)
col_jedmastronaokien_002.objects.link(ob_cube_012)
col_jedmastronaokien_002.objects.link(ob_cube_016)
col_jedmastronaokien_002.objects.link(ob_cube_017)
col_jedmastronaokien_002.objects.link(ob_cube_018)
col_jedmastronaokien_002.objects.link(ob_cube_019)
col_jedmastronaokien_002.objects.link(ob_cube_020)
col_jedmastronaokien_002.objects.link(ob_cube_021)
col_jedmastronaokien_005.objects.link(ob_cube_036)
col_jedmastronaokien_005.objects.link(ob_cube_037)
col_jedmastronaokien_005.objects.link(ob_cube_038)
col_jedmastronaokien_005.objects.link(ob_cube_039)
col_jedmastronaokien_005.objects.link(ob_cube_040)
col_jedmastronaokien_005.objects.link(ob_cube_041)

# ---- scene / render settings (as saved in the file)
scene.camera = ob_camera
scene.frame_start = 1; scene.frame_end = 250; scene.frame_set(1)
scene.render.engine = 'BLENDER_EEVEE_NEXT'
scene.cycles.use_denoising = False
scene.cycles.samples = 128
scene.cycles.sampling_pattern = 'TABULATED_SOBOL'
scene.cycles.use_adaptive_sampling = False
scene.cycles.use_light_tree = False
scene.view_settings.view_transform = 'Filmic'
bpy.context.view_layer.update()

